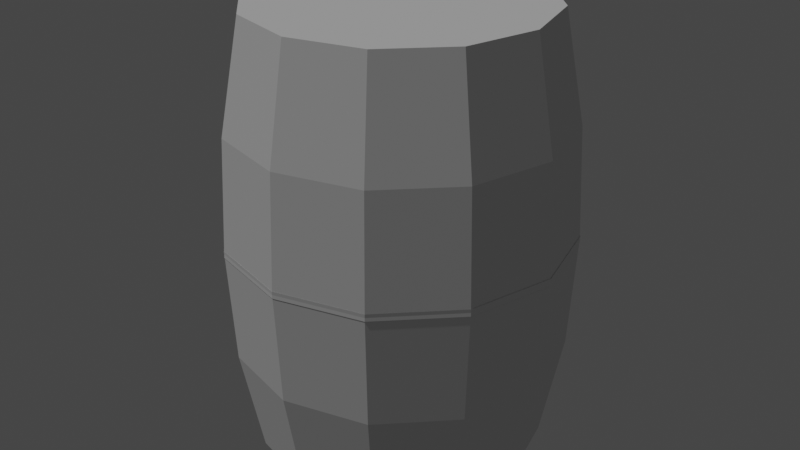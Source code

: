 # Source: blend.blend  (saved by Blender 3.0.42; exported with 4.5.12 LTS)
import bpy
from mathutils import Matrix  # noqa: F401  (used for matrix-valued properties, if any)

bpy.ops.wm.read_factory_settings(use_empty=True)
scene = bpy.context.scene
scene.name = 'Scene'

# ---- collections
col_collection = bpy.data.collections.new('Collection'); scene.collection.children.link(col_collection)

# ---- world
world_world = bpy.data.worlds.new('World'); scene.world = world_world
world_world.use_nodes = True; world_world.node_tree.nodes.clear()
_N = world_world.node_tree.nodes; _L = world_world.node_tree.links
n0 = _N.new('ShaderNodeOutputWorld'); n0.name = 'World Output'; n0.location = (300, 300)
n1 = _N.new('ShaderNodeBackground'); n1.name = 'Background'; n1.location = (10, 300)
n1.inputs[0].default_value = (0.05088, 0.05088, 0.05088, 1.0)
_L.new(n1.outputs[0], n0.inputs[0])
n0.is_active_output = True
world_world.color = (0.05088, 0.05088, 0.05088)
world_world.use_sun_shadow = False
world_world.sun_shadow_jitter_overblur = 0.0

# ---- lights
light_sun = bpy.data.lights.new('Sun', 'SUN')
light_sun.transmission_factor = 0.0
light_sun.energy = 1.0
light_sun.shadow_soft_size = 0.125

# ---- meshes
me_cylinder = bpy.data.meshes.new('Cylinder')
me_cylinder.from_pydata([(2.086e-08, 1.0, 1.536), (0.5, 0.866, 1.536), (0.866, 0.5, 1.536), (1.0, -3.775e-08, 1.536), (0.866, -0.5, 1.536), (0.5, -0.866, 1.536), (-6.656e-08, -1.0, 1.536), (-0.5, -0.866, 1.536), (-0.866, -0.5, 1.536), (-1.0, 1.789e-08, 1.536), (-0.866, 0.5, 1.536), (-0.5, 0.866, 1.536), (0.5916, 1.025, -0.02442), (1.025, 0.5916, -0.02442), (1.183, -4.315e-08, -0.02442), (1.025, -0.5916, -0.02442), (0.5916, -1.025, -0.02442), (-7.851e-08, -1.183, -0.02442), (-0.5916, -1.025, -0.02442), (-1.025, -0.5916, -0.02442), (-1.183, 2.268e-08, -0.02442), (-1.025, 0.5916, -0.02442), (2.493e-08, 1.183, -0.02442), (-0.5916, 1.025, -0.02442), (2.373e-08, 1.141, 0.7851), (0.5707, 0.9885, 0.7851), (0.9885, 0.5707, 0.7851), (1.141, -4.177e-08, 0.7851), (0.9885, -0.5707, 0.7851), (0.5707, -0.9885, 0.7851), (-7.605e-08, -1.141, 0.7851), (-0.5707, -0.9885, 0.7851), (-0.9885, -0.5707, 0.7851), (-1.141, 2.174e-08, 0.7851), (-0.9885, 0.5707, 0.7851), (-0.5707, 0.9885, 0.7851), (-0.2123, 1.084, 0.7851), (-0.7261, 0.8331, 0.7851), (-1.045, -0.3584, 0.7851), (-0.7261, -0.8331, 0.7851), (-0.2123, -1.084, 0.7851), (0.3584, -1.045, 0.7851), (1.084, 0.2123, 0.7851), (0.8331, 0.7261, 0.7851), (0.3584, 1.045, 0.7851)], [(43, 42), (40, 39), (38, 37), (36, 44), (44, 43), (41, 40), (39, 38), (37, 36)], [(1, 0, 11, 10, 9, 8, 7, 6, 5, 4, 3, 2), (24, 25, 12, 22), (34, 10, 11, 35), (33, 9, 10, 34), (32, 8, 9, 33), (31, 7, 8, 32), (30, 6, 7, 31), (29, 5, 6, 30), (28, 4, 5, 29), (27, 3, 4, 28), (26, 2, 3, 27), (25, 1, 2, 26), (24, 0, 1, 25), (35, 11, 0, 24), (25, 26, 13, 12), (26, 27, 14, 13), (27, 28, 15, 14), (28, 29, 16, 15), (29, 30, 17, 16), (30, 31, 18, 17), (31, 32, 19, 18), (32, 33, 20, 19), (33, 34, 21, 20), (34, 35, 23, 21), (35, 24, 22, 23)])
_uv = me_cylinder.uv_layers.new(name='UVMap')
_uv.uv.foreach_set('vector', [0.37, 0.4578, 0.25, 0.49, 0.13, 0.4578, 0.04215, 0.37, 0.01, 0.25, 0.04215, 0.13, 0.13, 0.04215, 0.25, 0.01, 0.37, 0.04215, 0.4578, 0.13, 0.49, 0.25, 0.4578, 0.37, 1.0, 0.8772, 0.9167, 0.8772, 0.9167, 0.7448, 1.0, 0.7448, 0.1667, 0.8772, 0.1667, 1.0, 0.08333, 1.0, 0.08333, 0.8772, 0.25, 0.8772, 0.25, 1.0, 0.1667, 1.0, 0.1667, 0.8772, 0.3333, 0.8772, 0.3333, 1.0, 0.25, 1.0, 0.25, 0.8772, 0.4167, 0.8772, 0.4167, 1.0, 0.3333, 1.0, 0.3333, 0.8772, 0.5, 0.8772, 0.5, 1.0, 0.4167, 1.0, 0.4167, 0.8772, 0.5833, 0.8772, 0.5833, 1.0, 0.5, 1.0, 0.5, 0.8772, 0.6667, 0.8772, 0.6667, 1.0, 0.5833, 1.0, 0.5833, 0.8772, 0.75, 0.8772, 0.75, 1.0, 0.6667, 1.0, 0.6667, 0.8772, 0.8333, 0.8772, 0.8333, 1.0, 0.75, 1.0, 0.75, 0.8772, 0.9167, 0.8772, 0.9167, 1.0, 0.8333, 1.0, 0.8333, 0.8772, 1.0, 0.8772, 1.0, 1.0, 0.9167, 1.0, 0.9167, 0.8772, 0.08333, 0.8772, 0.08333, 1.0, 7.451e-08, 1.0, 7.451e-08, 0.8772, 0.9167, 0.8772, 0.8333, 0.8772, 0.8333, 0.7448, 0.9167, 0.7448, 0.8333, 0.8772, 0.75, 0.8772, 0.75, 0.7448, 0.8333, 0.7448, 0.75, 0.8772, 0.6667, 0.8772, 0.6667, 0.7448, 0.75, 0.7448, 0.6667, 0.8772, 0.5833, 0.8772, 0.5833, 0.7448, 0.6667, 0.7448, 0.5833, 0.8772, 0.5, 0.8772, 0.5, 0.7448, 0.5833, 0.7448, 0.5, 0.8772, 0.4167, 0.8772, 0.4167, 0.7448, 0.5, 0.7448, 0.4167, 0.8772, 0.3333, 0.8772, 0.3333, 0.7448, 0.4167, 0.7448, 0.3333, 0.8772, 0.25, 0.8772, 0.25, 0.7448, 0.3333, 0.7448, 0.25, 0.8772, 0.1667, 0.8772, 0.1667, 0.7448, 0.25, 0.7448, 0.1667, 0.8772, 0.08333, 0.8772, 0.08333, 0.7448, 0.1667, 0.7448, 0.08333, 0.8772, 7.451e-08, 0.8772, 7.451e-08, 0.7448, 0.08333, 0.7448])
me_cylinder.use_remesh_fix_poles = True
me_cylinder.use_remesh_preserve_attributes = False
me_cylinder.update()

# ---- objects
ob_cylinder = bpy.data.objects.new('Cylinder', me_cylinder)
ob_sun = bpy.data.objects.new('Sun', light_sun)

# ---- transforms, parenting, visibility, modifiers, constraints
ob_cylinder.location = (-2.086e-08, -5.96e-09, 1.538)
_m = ob_cylinder.modifiers.new('Mirror', 'MIRROR')
_m.use_axis = (False, False, True)
_m.use_clip = True
ob_sun.location = (-9.658, -1.94, 5.408)
ob_sun.rotation_euler = (0.3692, -0.2466, -0.03511)

# ---- collection membership
col_collection.objects.link(ob_cylinder)
col_collection.objects.link(ob_sun)

# ---- scene / render settings (as saved in the file)
scene.frame_start = 1; scene.frame_end = 250; scene.frame_set(1)
scene.render.engine = 'BLENDER_EEVEE_NEXT'
scene.cycles.sampling_pattern = 'TABULATED_SOBOL'
scene.cycles.use_light_tree = False
scene.view_settings.view_transform = 'Filmic'
bpy.context.view_layer.update()

# ---- added for rendering (the .blend has no active camera): camera
cam_auto = bpy.data.cameras.new('AutoCamera')
cam_auto.lens = 50.0
cam_auto.sensor_width = 36.0
cam_auto.clip_end = 1000.0
ob_auto_camera = bpy.data.objects.new('AutoCamera', cam_auto)
scene.collection.objects.link(ob_auto_camera)
ob_auto_camera.location = (4.20368, -5.04442, 4.90124)
ob_auto_camera.rotation_euler = (1.09748, -7.21219e-08, 0.694738)
scene.camera = ob_auto_camera
bpy.context.view_layer.update()
